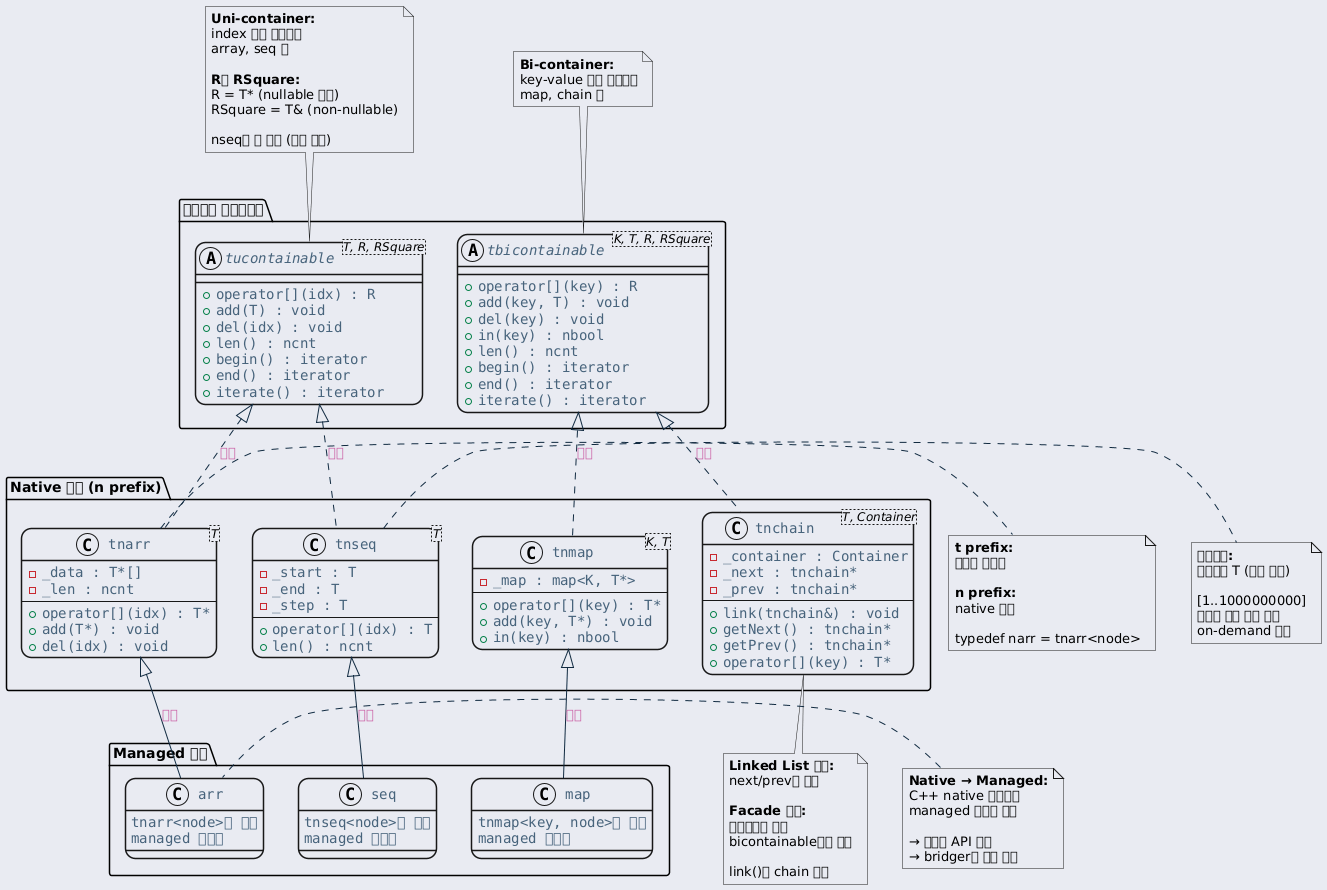

The diagram above was rendered by PlantUML. Its source (embedded in the PNG):
@startuml inline_umlgraph_23.png
<style>
  root {
    BackGroundColor: #E9EBF2;
  }
  class, node, object, participant, actor, boundary, control, entity, database, collections, queue {
    LineThickness: 1.5;
    HorizontalAlignment center;
    FontColor: #47637b;
    FontSize: 14;
    FontName: "Courier";
    RoundCorner: 20;
  }
  arrow {
    LineColor: #112a40;
    FontColor: #ca5fa4;
    FontStyle: "bold"
  }
  visibilityIcon {
    protected {
      LineColor DarkGoldenRod
      BackgroundColor DarkGoldenRod
    }
}
</style>
package "컨테이너 인터페이스" {
    abstract class "tucontainable<T, R, RSquare>" as tucontainable {
        + operator[](idx) : R
        + add(T) : void
        + del(idx) : void
        + len() : ncnt
        + begin() : iterator
        + end() : iterator
        + iterate() : iterator
    }

    abstract class "tbicontainable<K, T, R, RSquare>" as tbicontainable {
        + operator[](key) : R
        + add(key, T) : void
        + del(key) : void
        + in(key) : nbool
        + len() : ncnt
        + begin() : iterator
        + end() : iterator
        + iterate() : iterator
    }
}

package "Native 타입 (n prefix)" {
    class "tnarr<T>" as tnarr {
        - _data : T*[]
        - _len : ncnt
        ---
        + operator[](idx) : T*
        + add(T*) : void
        + del(idx) : void
    }

    class "tnmap<K, T>" as tnmap {
        - _map : map<K, T*>
        ---
        + operator[](key) : T*
        + add(key, T*) : void
        + in(key) : nbool
    }

    class "tnseq<T>" as tnseq {
        - _start : T
        - _end : T
        - _step : T
        ---
        + operator[](idx) : T
        + len() : ncnt
    }

    class "tnchain<T, Container>" as tnchain {
        - _container : Container
        - _next : tnchain*
        - _prev : tnchain*
        ---
        + link(tnchain&) : void
        + getNext() : tnchain*
        + getPrev() : tnchain*
        + operator[](key) : T*
    }
}

package "Managed 타입" {
    class "arr" as arr {
        tnarr<node>를 상속
        managed 환경용
    }

    class "map" as map {
        tnmap<key, node>를 상속
        managed 환경용
    }

    class "seq" as seq {
        tnseq<node>를 상속
        managed 환경용
    }
}

note top of tucontainable
  <b>Uni-container:</b>
  index 기반 컨테이너
  array, seq 등

  <b>R과 RSquare:</b>
  R = T* (nullable 참조)
  RSquare = T& (non-nullable)

  nseq는 값 반환 (참조 아님)
end note

note top of tbicontainable
  <b>Bi-container:</b>
  key-value 기반 컨테이너
  map, chain 등
end note

note right of tnarr
  <b>t prefix:</b>
  클래스 템플릿

  <b>n prefix:</b>
  native 타입

  typedef narr = tnarr<node>
end note

note right of tnseq
  <b>특이사항:</b>
  반환형이 T (참조 아님)

  [1..1000000000]
  실제로 원소 저장 안함
  on-demand 생성
end note

note bottom of tnchain
  <b>Linked List 구조:</b>
  next/prev로 연결

  <b>Facade 패턴:</b>
  외부에서는 일반
  bicontainable처럼 사용

  link()로 chain 연결
end note

note left of arr
  <b>Native → Managed:</b>
  C++ native 클래스를
  managed 타입이 상속

  → 동일한 API 제공
  → bridger로 쉽게 노출
end note

tucontainable <|.. tnarr : 구현
tucontainable <|.. tnseq : 구현
tbicontainable <|.. tnmap : 구현
tbicontainable <|.. tnchain : 구현

tnarr <|-- arr : 상속
tnmap <|-- map : 상속
tnseq <|-- seq : 상속
@enduml